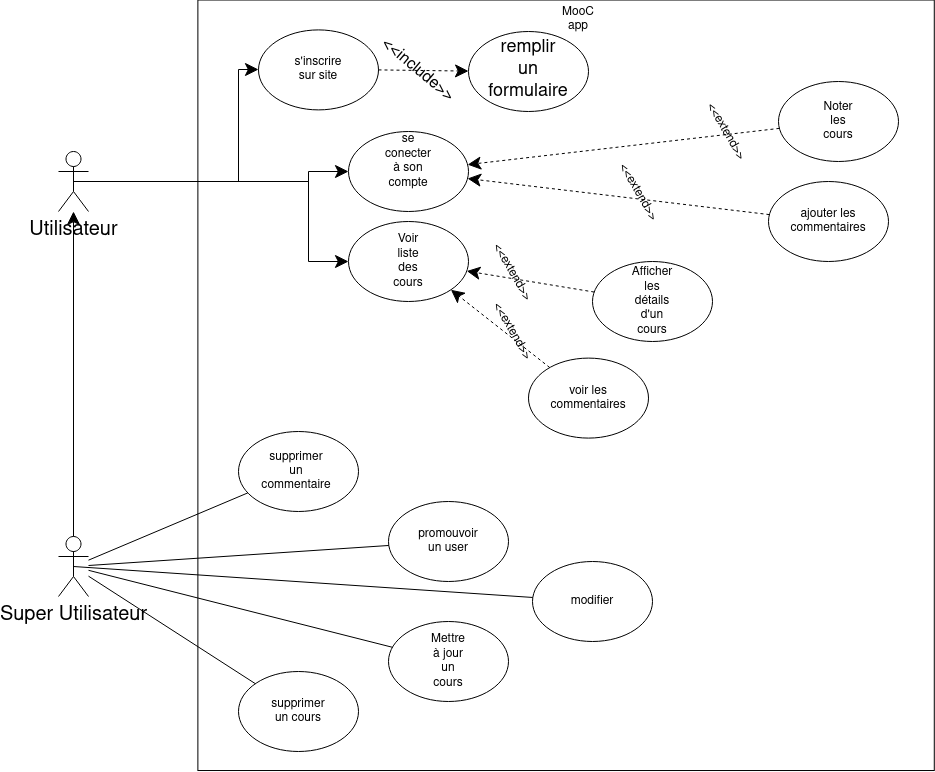

The diagram above was exported from draw.io. Its source (the exported page's mxGraphModel, read from the mxfile embedded in the PNG):
<mxGraphModel dx="2417" dy="793" grid="1" gridSize="10" guides="1" tooltips="1" connect="1" arrows="1" fold="1" page="1" pageScale="1" pageWidth="827" pageHeight="1169" math="0" shadow="0">
  <root>
    <mxCell id="0" />
    <mxCell id="1" parent="0" />
    <mxCell id="lbp2-9ABhLYnyWkDIDvq-2" value="" style="rounded=0;whiteSpace=wrap;html=1;rotation=90;" parent="1" vertex="1">
      <mxGeometry x="-57.68" y="35.57" width="770.51" height="736.4" as="geometry" />
    </mxCell>
    <mxCell id="lbp2-9ABhLYnyWkDIDvq-3" value="MooC&lt;br&gt;app" style="text;html=1;strokeColor=none;fillColor=none;align=center;verticalAlign=middle;whiteSpace=wrap;rounded=0;" parent="1" vertex="1">
      <mxGeometry x="319.7" y="28.4" width="40" height="20" as="geometry" />
    </mxCell>
    <mxCell id="lbp2-9ABhLYnyWkDIDvq-7" value="" style="group" parent="1" vertex="1" connectable="0">
      <mxGeometry x="20" y="48.4" width="120" height="80" as="geometry" />
    </mxCell>
    <mxCell id="lbp2-9ABhLYnyWkDIDvq-4" value="" style="ellipse;whiteSpace=wrap;html=1;" parent="lbp2-9ABhLYnyWkDIDvq-7" vertex="1">
      <mxGeometry width="120" height="80" as="geometry" />
    </mxCell>
    <mxCell id="lbp2-9ABhLYnyWkDIDvq-5" value="s'inscrire&lt;br&gt;sur site" style="text;html=1;strokeColor=none;fillColor=none;align=center;verticalAlign=middle;whiteSpace=wrap;rounded=0;" parent="lbp2-9ABhLYnyWkDIDvq-7" vertex="1">
      <mxGeometry x="40" y="30" width="40" height="20" as="geometry" />
    </mxCell>
    <mxCell id="lbp2-9ABhLYnyWkDIDvq-22" value="" style="group" parent="1" vertex="1" connectable="0">
      <mxGeometry x="110" y="150" width="120" height="80" as="geometry" />
    </mxCell>
    <mxCell id="lbp2-9ABhLYnyWkDIDvq-8" value="" style="ellipse;whiteSpace=wrap;html=1;" parent="lbp2-9ABhLYnyWkDIDvq-22" vertex="1">
      <mxGeometry width="120" height="80" as="geometry" />
    </mxCell>
    <mxCell id="lbp2-9ABhLYnyWkDIDvq-9" value="se conecter à son compte" style="text;html=1;strokeColor=none;fillColor=none;align=center;verticalAlign=middle;whiteSpace=wrap;rounded=0;" parent="lbp2-9ABhLYnyWkDIDvq-22" vertex="1">
      <mxGeometry x="40" y="20" width="40" height="20" as="geometry" />
    </mxCell>
    <mxCell id="lbp2-9ABhLYnyWkDIDvq-24" value="" style="group" parent="1" vertex="1" connectable="0">
      <mxGeometry x="110" y="240.00000000000006" width="120" height="80" as="geometry" />
    </mxCell>
    <mxCell id="lbp2-9ABhLYnyWkDIDvq-10" value="" style="ellipse;whiteSpace=wrap;html=1;" parent="lbp2-9ABhLYnyWkDIDvq-24" vertex="1">
      <mxGeometry width="120" height="80" as="geometry" />
    </mxCell>
    <mxCell id="lbp2-9ABhLYnyWkDIDvq-11" value="Voir liste&lt;br&gt;des cours" style="text;html=1;strokeColor=none;fillColor=none;align=center;verticalAlign=middle;whiteSpace=wrap;rounded=0;" parent="lbp2-9ABhLYnyWkDIDvq-24" vertex="1">
      <mxGeometry x="40" y="30" width="40" height="20" as="geometry" />
    </mxCell>
    <mxCell id="lbp2-9ABhLYnyWkDIDvq-26" value="" style="group" parent="1" vertex="1" connectable="0">
      <mxGeometry x="354" y="280.00000000000006" width="120" height="80" as="geometry" />
    </mxCell>
    <mxCell id="lbp2-9ABhLYnyWkDIDvq-14" value="" style="ellipse;whiteSpace=wrap;html=1;" parent="lbp2-9ABhLYnyWkDIDvq-26" vertex="1">
      <mxGeometry width="120" height="80" as="geometry" />
    </mxCell>
    <mxCell id="lbp2-9ABhLYnyWkDIDvq-16" value="Afficher les détails d'un cours" style="text;html=1;strokeColor=none;fillColor=none;align=center;verticalAlign=middle;whiteSpace=wrap;rounded=0;" parent="lbp2-9ABhLYnyWkDIDvq-26" vertex="1">
      <mxGeometry x="40" y="20" width="40" height="40" as="geometry" />
    </mxCell>
    <mxCell id="lbp2-9ABhLYnyWkDIDvq-29" value="" style="group" parent="1" vertex="1" connectable="0">
      <mxGeometry x="290" y="376.6" width="120" height="80" as="geometry" />
    </mxCell>
    <mxCell id="lbp2-9ABhLYnyWkDIDvq-19" value="" style="ellipse;whiteSpace=wrap;html=1;" parent="lbp2-9ABhLYnyWkDIDvq-29" vertex="1">
      <mxGeometry width="120" height="80" as="geometry" />
    </mxCell>
    <mxCell id="lbp2-9ABhLYnyWkDIDvq-20" value="voir les commentaires" style="text;html=1;strokeColor=none;fillColor=none;align=center;verticalAlign=middle;whiteSpace=wrap;rounded=0;" parent="lbp2-9ABhLYnyWkDIDvq-29" vertex="1">
      <mxGeometry x="40" y="30" width="40" height="20" as="geometry" />
    </mxCell>
    <mxCell id="lbp2-9ABhLYnyWkDIDvq-33" value="" style="group" parent="1" vertex="1" connectable="0">
      <mxGeometry x="530" y="200" width="120" height="80" as="geometry" />
    </mxCell>
    <mxCell id="lbp2-9ABhLYnyWkDIDvq-21" value="" style="ellipse;whiteSpace=wrap;html=1;" parent="lbp2-9ABhLYnyWkDIDvq-33" vertex="1">
      <mxGeometry width="120" height="80" as="geometry" />
    </mxCell>
    <mxCell id="lbp2-9ABhLYnyWkDIDvq-30" value="ajouter les commentaires" style="text;html=1;strokeColor=none;fillColor=none;align=center;verticalAlign=middle;whiteSpace=wrap;rounded=0;" parent="lbp2-9ABhLYnyWkDIDvq-33" vertex="1">
      <mxGeometry x="40" y="25" width="40" height="30" as="geometry" />
    </mxCell>
    <mxCell id="lbp2-9ABhLYnyWkDIDvq-38" value="" style="group" parent="1" vertex="1" connectable="0">
      <mxGeometry x="540" y="100" width="120" height="80" as="geometry" />
    </mxCell>
    <mxCell id="lbp2-9ABhLYnyWkDIDvq-34" value="" style="ellipse;whiteSpace=wrap;html=1;" parent="lbp2-9ABhLYnyWkDIDvq-38" vertex="1">
      <mxGeometry width="120" height="80" as="geometry" />
    </mxCell>
    <mxCell id="lbp2-9ABhLYnyWkDIDvq-35" value="Noter les cours" style="text;html=1;strokeColor=none;fillColor=none;align=center;verticalAlign=middle;whiteSpace=wrap;rounded=0;" parent="lbp2-9ABhLYnyWkDIDvq-38" vertex="1">
      <mxGeometry x="40" y="30" width="40" height="20" as="geometry" />
    </mxCell>
    <mxCell id="lbp2-9ABhLYnyWkDIDvq-40" value="" style="group" parent="1" vertex="1" connectable="0">
      <mxGeometry x="150" y="520" width="120" height="80" as="geometry" />
    </mxCell>
    <mxCell id="lbp2-9ABhLYnyWkDIDvq-36" value="" style="ellipse;whiteSpace=wrap;html=1;" parent="lbp2-9ABhLYnyWkDIDvq-40" vertex="1">
      <mxGeometry width="120" height="80" as="geometry" />
    </mxCell>
    <mxCell id="lbp2-9ABhLYnyWkDIDvq-39" value="promouvoir un user" style="text;html=1;strokeColor=none;fillColor=none;align=center;verticalAlign=middle;whiteSpace=wrap;rounded=0;" parent="lbp2-9ABhLYnyWkDIDvq-40" vertex="1">
      <mxGeometry x="40" y="30" width="40" height="20" as="geometry" />
    </mxCell>
    <mxCell id="lbp2-9ABhLYnyWkDIDvq-43" value="" style="group" parent="1" vertex="1" connectable="0">
      <mxGeometry y="449.99999999999994" width="120" height="80" as="geometry" />
    </mxCell>
    <mxCell id="lbp2-9ABhLYnyWkDIDvq-41" value="" style="ellipse;whiteSpace=wrap;html=1;" parent="lbp2-9ABhLYnyWkDIDvq-43" vertex="1">
      <mxGeometry width="120" height="80" as="geometry" />
    </mxCell>
    <mxCell id="lbp2-9ABhLYnyWkDIDvq-42" value="supprimer un commentaire" style="text;html=1;strokeColor=none;fillColor=none;align=center;verticalAlign=middle;whiteSpace=wrap;rounded=0;" parent="lbp2-9ABhLYnyWkDIDvq-43" vertex="1">
      <mxGeometry x="38" y="30" width="40" height="20" as="geometry" />
    </mxCell>
    <mxCell id="lbp2-9ABhLYnyWkDIDvq-48" value="" style="group" parent="1" vertex="1" connectable="0">
      <mxGeometry x="150" y="640" width="120" height="80" as="geometry" />
    </mxCell>
    <mxCell id="lbp2-9ABhLYnyWkDIDvq-44" value="" style="ellipse;whiteSpace=wrap;html=1;" parent="lbp2-9ABhLYnyWkDIDvq-48" vertex="1">
      <mxGeometry width="120" height="80" as="geometry" />
    </mxCell>
    <mxCell id="lbp2-9ABhLYnyWkDIDvq-46" value="Mettre à jour un cours" style="text;html=1;strokeColor=none;fillColor=none;align=center;verticalAlign=middle;whiteSpace=wrap;rounded=0;" parent="lbp2-9ABhLYnyWkDIDvq-48" vertex="1">
      <mxGeometry x="40" y="30" width="40" height="20" as="geometry" />
    </mxCell>
    <mxCell id="lbp2-9ABhLYnyWkDIDvq-51" value="" style="group" parent="1" vertex="1" connectable="0">
      <mxGeometry y="690" width="120" height="80" as="geometry" />
    </mxCell>
    <mxCell id="lbp2-9ABhLYnyWkDIDvq-45" value="" style="ellipse;whiteSpace=wrap;html=1;" parent="lbp2-9ABhLYnyWkDIDvq-51" vertex="1">
      <mxGeometry width="120" height="80" as="geometry" />
    </mxCell>
    <mxCell id="lbp2-9ABhLYnyWkDIDvq-50" value="supprimer un cours" style="text;html=1;strokeColor=none;fillColor=none;align=center;verticalAlign=middle;whiteSpace=wrap;rounded=0;" parent="lbp2-9ABhLYnyWkDIDvq-51" vertex="1">
      <mxGeometry x="40" y="30" width="40" height="20" as="geometry" />
    </mxCell>
    <mxCell id="lbp2-9ABhLYnyWkDIDvq-221" style="edgeStyle=orthogonalEdgeStyle;rounded=0;orthogonalLoop=1;jettySize=auto;html=1;exitX=0.5;exitY=0.5;exitDx=0;exitDy=0;exitPerimeter=0;fontSize=20;endSize=11;verticalAlign=top;" parent="1" source="lbp2-9ABhLYnyWkDIDvq-53" target="lbp2-9ABhLYnyWkDIDvq-4" edge="1">
      <mxGeometry relative="1" as="geometry">
        <Array as="points">
          <mxPoint y="200" />
          <mxPoint y="88" />
        </Array>
      </mxGeometry>
    </mxCell>
    <mxCell id="lbp2-9ABhLYnyWkDIDvq-224" style="edgeStyle=orthogonalEdgeStyle;rounded=0;orthogonalLoop=1;jettySize=auto;html=1;exitX=0.5;exitY=0.5;exitDx=0;exitDy=0;exitPerimeter=0;entryX=0;entryY=0.5;entryDx=0;entryDy=0;fontSize=20;endSize=11;verticalAlign=top;" parent="1" source="lbp2-9ABhLYnyWkDIDvq-53" target="lbp2-9ABhLYnyWkDIDvq-10" edge="1">
      <mxGeometry relative="1" as="geometry">
        <Array as="points">
          <mxPoint x="70" y="200" />
          <mxPoint x="70" y="280" />
        </Array>
      </mxGeometry>
    </mxCell>
    <mxCell id="lbp2-9ABhLYnyWkDIDvq-227" style="edgeStyle=orthogonalEdgeStyle;rounded=0;orthogonalLoop=1;jettySize=auto;html=1;exitX=0.5;exitY=0.5;exitDx=0;exitDy=0;exitPerimeter=0;fontSize=20;endSize=11;verticalAlign=top;" parent="1" source="lbp2-9ABhLYnyWkDIDvq-53" target="lbp2-9ABhLYnyWkDIDvq-8" edge="1">
      <mxGeometry relative="1" as="geometry">
        <Array as="points">
          <mxPoint x="70" y="200" />
          <mxPoint x="70" y="190" />
        </Array>
      </mxGeometry>
    </mxCell>
    <mxCell id="lbp2-9ABhLYnyWkDIDvq-53" value="&lt;font style=&quot;font-size: 20px&quot;&gt;Utilisateur&lt;/font&gt;" style="shape=umlActor;verticalLabelPosition=bottom;verticalAlign=top;html=1;outlineConnect=0;" parent="1" vertex="1">
      <mxGeometry x="-180" y="170" width="30" height="60" as="geometry" />
    </mxCell>
    <mxCell id="lbp2-9ABhLYnyWkDIDvq-232" style="edgeStyle=orthogonalEdgeStyle;rounded=0;orthogonalLoop=1;jettySize=auto;html=1;exitX=0.5;exitY=0.5;exitDx=0;exitDy=0;exitPerimeter=0;fontSize=20;endSize=11;verticalAlign=top;" parent="1" source="lbp2-9ABhLYnyWkDIDvq-56" target="lbp2-9ABhLYnyWkDIDvq-53" edge="1">
      <mxGeometry relative="1" as="geometry" />
    </mxCell>
    <mxCell id="lbp2-9ABhLYnyWkDIDvq-56" value="&lt;font style=&quot;font-size: 20px&quot;&gt;Super Utilisateur&lt;/font&gt;" style="shape=umlActor;verticalLabelPosition=bottom;verticalAlign=top;html=1;outlineConnect=0;" parent="1" vertex="1">
      <mxGeometry x="-180" y="555" width="30" height="60" as="geometry" />
    </mxCell>
    <mxCell id="lbp2-9ABhLYnyWkDIDvq-179" value="&amp;lt;&amp;lt;extend&amp;gt;&amp;gt;" style="text;html=1;strokeColor=none;fillColor=none;align=center;verticalAlign=middle;whiteSpace=wrap;rounded=0;rotation=60;" parent="1" vertex="1">
      <mxGeometry x="254" y="281" width="40" height="20" as="geometry" />
    </mxCell>
    <mxCell id="lbp2-9ABhLYnyWkDIDvq-205" value="&amp;lt;&amp;lt;extend&amp;gt;&amp;gt;" style="text;html=1;strokeColor=none;fillColor=none;align=center;verticalAlign=middle;whiteSpace=wrap;rounded=0;rotation=60;" parent="1" vertex="1">
      <mxGeometry x="467.57" y="140.00000000000003" width="40" height="20" as="geometry" />
    </mxCell>
    <mxCell id="lbp2-9ABhLYnyWkDIDvq-206" value="&amp;lt;&amp;lt;extend&amp;gt;&amp;gt;" style="text;html=1;strokeColor=none;fillColor=none;align=center;verticalAlign=middle;whiteSpace=wrap;rounded=0;rotation=60;" parent="1" vertex="1">
      <mxGeometry x="380" y="201.00000000000003" width="40" height="20" as="geometry" />
    </mxCell>
    <mxCell id="lbp2-9ABhLYnyWkDIDvq-212" value="" style="endArrow=none;html=1;fontSize=20;endSize=11;verticalAlign=top;" parent="1" source="lbp2-9ABhLYnyWkDIDvq-56" target="lbp2-9ABhLYnyWkDIDvq-41" edge="1">
      <mxGeometry width="50" height="50" relative="1" as="geometry">
        <mxPoint x="390" y="440" as="sourcePoint" />
        <mxPoint x="440" y="390" as="targetPoint" />
      </mxGeometry>
    </mxCell>
    <mxCell id="lbp2-9ABhLYnyWkDIDvq-213" value="" style="endArrow=none;html=1;fontSize=20;endSize=11;verticalAlign=top;" parent="1" source="lbp2-9ABhLYnyWkDIDvq-56" target="lbp2-9ABhLYnyWkDIDvq-36" edge="1">
      <mxGeometry width="50" height="50" relative="1" as="geometry">
        <mxPoint x="390" y="440" as="sourcePoint" />
        <mxPoint x="440" y="390" as="targetPoint" />
      </mxGeometry>
    </mxCell>
    <mxCell id="lbp2-9ABhLYnyWkDIDvq-214" value="" style="endArrow=none;html=1;fontSize=20;endSize=11;verticalAlign=top;" parent="1" source="lbp2-9ABhLYnyWkDIDvq-56" target="lbp2-9ABhLYnyWkDIDvq-44" edge="1">
      <mxGeometry width="50" height="50" relative="1" as="geometry">
        <mxPoint x="390" y="440" as="sourcePoint" />
        <mxPoint x="440" y="390" as="targetPoint" />
      </mxGeometry>
    </mxCell>
    <mxCell id="lbp2-9ABhLYnyWkDIDvq-215" value="" style="endArrow=none;html=1;fontSize=20;endSize=11;verticalAlign=top;" parent="1" source="lbp2-9ABhLYnyWkDIDvq-56" target="lbp2-9ABhLYnyWkDIDvq-45" edge="1">
      <mxGeometry width="50" height="50" relative="1" as="geometry">
        <mxPoint x="390" y="440" as="sourcePoint" />
        <mxPoint x="440" y="390" as="targetPoint" />
      </mxGeometry>
    </mxCell>
    <mxCell id="lbp2-9ABhLYnyWkDIDvq-218" value="" style="dashed=1;endArrow=classic;html=1;fontSize=20;endSize=11;verticalAlign=top;" parent="1" source="lbp2-9ABhLYnyWkDIDvq-21" target="lbp2-9ABhLYnyWkDIDvq-8" edge="1">
      <mxGeometry width="50" height="50" relative="1" as="geometry">
        <mxPoint x="390" y="440" as="sourcePoint" />
        <mxPoint x="440" y="390" as="targetPoint" />
      </mxGeometry>
    </mxCell>
    <mxCell id="lbp2-9ABhLYnyWkDIDvq-230" value="" style="dashed=1;endArrow=classic;html=1;fontSize=20;endSize=11;verticalAlign=top;" parent="1" source="lbp2-9ABhLYnyWkDIDvq-14" target="lbp2-9ABhLYnyWkDIDvq-10" edge="1">
      <mxGeometry width="50" height="50" relative="1" as="geometry">
        <mxPoint x="390" y="440" as="sourcePoint" />
        <mxPoint x="440" y="390" as="targetPoint" />
      </mxGeometry>
    </mxCell>
    <mxCell id="lbp2-9ABhLYnyWkDIDvq-233" value="" style="dashed=1;endArrow=classic;html=1;fontSize=20;endSize=11;verticalAlign=top;" parent="1" source="lbp2-9ABhLYnyWkDIDvq-34" target="lbp2-9ABhLYnyWkDIDvq-8" edge="1">
      <mxGeometry width="50" height="50" relative="1" as="geometry">
        <mxPoint x="390" y="440" as="sourcePoint" />
        <mxPoint x="440" y="390" as="targetPoint" />
      </mxGeometry>
    </mxCell>
    <mxCell id="JSmb4En4feHQW4e8NCqp-1" value="" style="ellipse;whiteSpace=wrap;html=1;fontSize=20;" parent="1" vertex="1">
      <mxGeometry x="230" y="50" width="120" height="80" as="geometry" />
    </mxCell>
    <mxCell id="JSmb4En4feHQW4e8NCqp-3" value="" style="dashed=1;endArrow=classic;html=1;fontSize=20;endSize=11;verticalAlign=top;exitX=1;exitY=0.5;exitDx=0;exitDy=0;" parent="1" source="lbp2-9ABhLYnyWkDIDvq-4" target="JSmb4En4feHQW4e8NCqp-1" edge="1">
      <mxGeometry width="50" height="50" relative="1" as="geometry">
        <mxPoint x="340" y="470" as="sourcePoint" />
        <mxPoint x="390" y="420" as="targetPoint" />
      </mxGeometry>
    </mxCell>
    <mxCell id="JSmb4En4feHQW4e8NCqp-4" value="remplir un formulaire" style="text;html=1;strokeColor=none;fillColor=none;align=center;verticalAlign=middle;whiteSpace=wrap;rounded=0;fontSize=18;" parent="1" vertex="1">
      <mxGeometry x="270" y="78.4" width="40" height="20" as="geometry" />
    </mxCell>
    <mxCell id="JSmb4En4feHQW4e8NCqp-5" value="&lt;font style=&quot;font-size: 16px&quot;&gt;&amp;lt;&amp;lt;include&amp;gt;&amp;gt;&lt;/font&gt;" style="text;html=1;strokeColor=none;fillColor=none;align=center;verticalAlign=middle;whiteSpace=wrap;rounded=0;fontSize=20;rotation=40;" parent="1" vertex="1">
      <mxGeometry x="160" y="78.4" width="40" height="20" as="geometry" />
    </mxCell>
    <mxCell id="iXdMe6MHyZHM5C1G2zc--2" value="" style="dashed=1;endArrow=classic;html=1;fontSize=18;endSize=11;verticalAlign=top;entryX=1;entryY=1;entryDx=0;entryDy=0;" parent="1" source="lbp2-9ABhLYnyWkDIDvq-19" target="lbp2-9ABhLYnyWkDIDvq-10" edge="1">
      <mxGeometry width="50" height="50" relative="1" as="geometry">
        <mxPoint x="280" y="430" as="sourcePoint" />
        <mxPoint x="330" y="380" as="targetPoint" />
      </mxGeometry>
    </mxCell>
    <mxCell id="iXdMe6MHyZHM5C1G2zc--3" value="&amp;lt;&amp;lt;extend&amp;gt;&amp;gt;" style="text;html=1;strokeColor=none;fillColor=none;align=center;verticalAlign=middle;whiteSpace=wrap;rounded=0;rotation=60;" parent="1" vertex="1">
      <mxGeometry x="254" y="340" width="40" height="20" as="geometry" />
    </mxCell>
    <mxCell id="WHVqYtvIBznYQqt9ec9i-9" value="" style="group" parent="1" vertex="1" connectable="0">
      <mxGeometry x="294" y="580" width="120" height="80" as="geometry" />
    </mxCell>
    <mxCell id="WHVqYtvIBznYQqt9ec9i-10" value="" style="ellipse;whiteSpace=wrap;html=1;" parent="WHVqYtvIBznYQqt9ec9i-9" vertex="1">
      <mxGeometry width="120" height="80" as="geometry" />
    </mxCell>
    <mxCell id="WHVqYtvIBznYQqt9ec9i-11" value="modifier" style="text;html=1;strokeColor=none;fillColor=none;align=center;verticalAlign=middle;whiteSpace=wrap;rounded=0;" parent="WHVqYtvIBznYQqt9ec9i-9" vertex="1">
      <mxGeometry x="40" y="30" width="40" height="20" as="geometry" />
    </mxCell>
    <mxCell id="WHVqYtvIBznYQqt9ec9i-12" value="" style="endArrow=none;html=1;fontSize=10;endSize=11;verticalAlign=top;exitX=0.5;exitY=0.5;exitDx=0;exitDy=0;exitPerimeter=0;" parent="1" source="lbp2-9ABhLYnyWkDIDvq-56" target="WHVqYtvIBznYQqt9ec9i-10" edge="1">
      <mxGeometry width="50" height="50" relative="1" as="geometry">
        <mxPoint x="310" y="430" as="sourcePoint" />
        <mxPoint x="360" y="380" as="targetPoint" />
      </mxGeometry>
    </mxCell>
  </root>
</mxGraphModel>